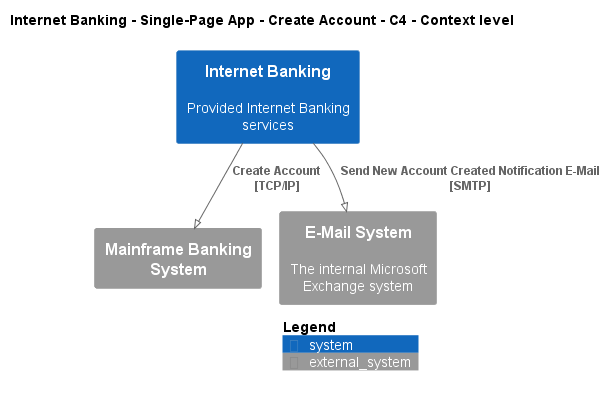

The diagram above was rendered by PlantUML. Its source (embedded in the PNG):
@startuml
!pragma layout smetana
!include ..\..\..\..\..\..\..\.c4s\C4_Context.puml

AddElementTag("c4interflow:lifecycle:new", $bgColor=green, $fontColor=#ffffff, $borderColor=green, $shadowing="False")
AddElementTag("c4interflow:lifecycle:changed", $bgColor=orange, $fontColor=#ffffff, $borderColor=orange, $shadowing="False")
AddElementTag("c4interflow:lifecycle:removed", $bgColor=red, $fontColor=#ffffff, $borderColor=red, $shadowing="False")

AddRelTag("c4interflow:lifecycle:new", $textColor=green, $lineColor=green)
AddRelTag("c4interflow:lifecycle:changed", $textColor=orange, $lineColor=orange)
AddRelTag("c4interflow:lifecycle:removed", $textColor=red, $lineColor=red)

SHOW_PERSON_PORTRAIT()
LAYOUT_TOP_DOWN()

skinparam linetype polyline

title Internet Banking - Single-Page App - Create Account - C4 - Context level

System(BigBankPlc.SoftwareSystems.InternetBanking, "Internet Banking", "Provided Internet Banking services")
System_Ext(BigBankPlc.SoftwareSystems.MainframeBankingSystem, "Mainframe Banking System", "")
System_Ext(BigBankPlc.SoftwareSystems.EMailSystem, "E-Mail System", "The internal Microsoft Exchange system")

Rel(BigBankPlc.SoftwareSystems.InternetBanking, BigBankPlc.SoftwareSystems.MainframeBankingSystem, "Create Account\n[TCP/IP]", $tags='protocol:tcp/ip')
Rel(BigBankPlc.SoftwareSystems.InternetBanking, BigBankPlc.SoftwareSystems.EMailSystem, "Send New Account Created Notification E-Mail\n[SMTP]", $tags='protocol:smtp')


SHOW_LEGEND()
@enduml